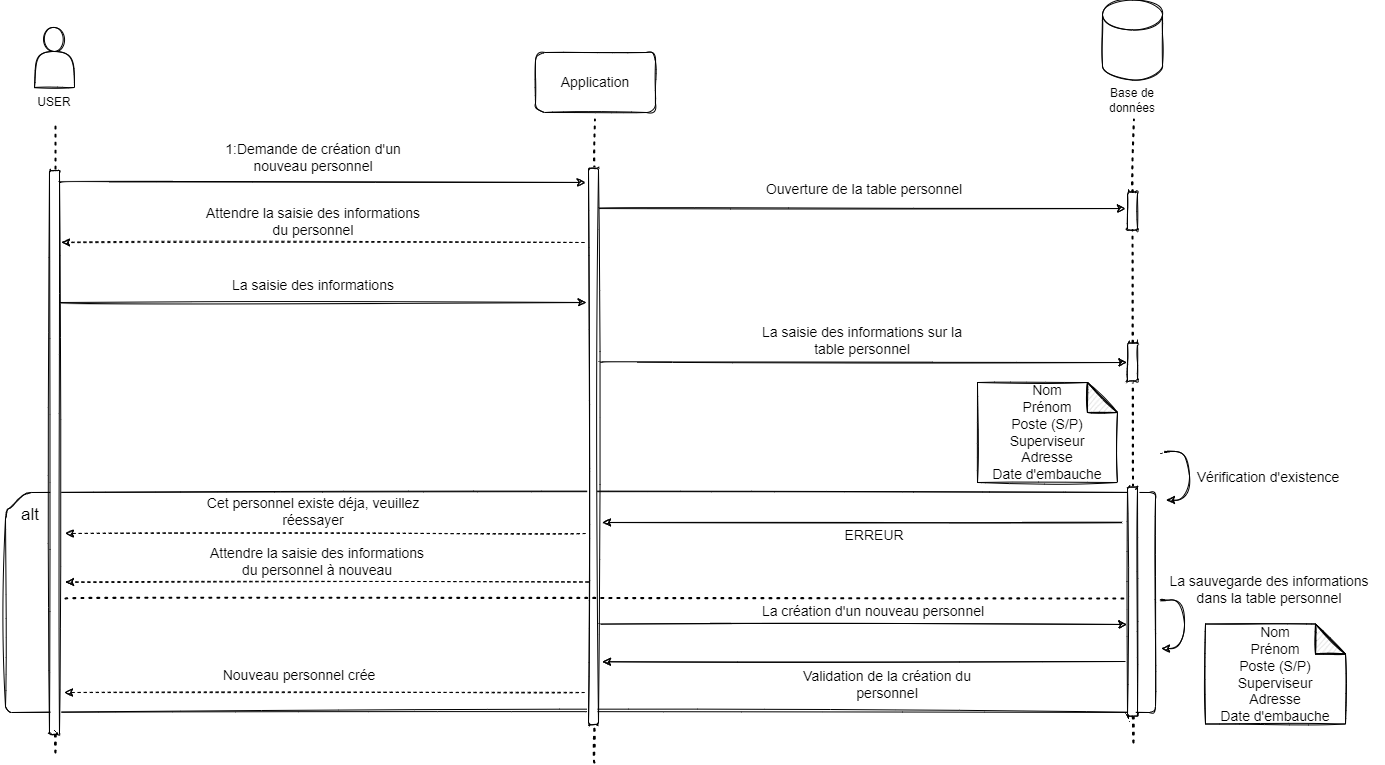

The diagram above was exported from draw.io. Its source (the exported page's mxGraphModel, read from the mxfile embedded in the PNG):
<mxGraphModel dx="2310" dy="1969" grid="1" gridSize="10" guides="1" tooltips="1" connect="1" arrows="1" fold="1" page="1" pageScale="1" pageWidth="827" pageHeight="1169" math="0" shadow="0">
  <root>
    <mxCell id="0" />
    <mxCell id="1" parent="0" />
    <mxCell id="Ys24Mibov3yzz1DglMgT-65" value="" style="verticalLabelPosition=bottom;verticalAlign=top;html=1;shape=card;whiteSpace=wrap;size=20;arcSize=12;rounded=1;sketch=1;" vertex="1" parent="1">
      <mxGeometry x="-10" y="410" width="1150" height="220" as="geometry" />
    </mxCell>
    <mxCell id="Ys24Mibov3yzz1DglMgT-66" value="Application" style="whiteSpace=wrap;html=1;fontSize=14;rounded=1;sketch=1;" vertex="1" parent="1">
      <mxGeometry x="520" y="-30" width="120" height="60" as="geometry" />
    </mxCell>
    <mxCell id="Ys24Mibov3yzz1DglMgT-67" value="" style="endArrow=none;dashed=1;html=1;dashPattern=1 3;strokeWidth=2;sketch=1;curved=1;" edge="1" parent="1">
      <mxGeometry width="50" height="50" relative="1" as="geometry">
        <mxPoint x="40" y="670" as="sourcePoint" />
        <mxPoint x="40" y="40" as="targetPoint" />
      </mxGeometry>
    </mxCell>
    <mxCell id="Ys24Mibov3yzz1DglMgT-68" value="" style="endArrow=none;dashed=1;html=1;dashPattern=1 3;strokeWidth=2;startArrow=none;sketch=1;curved=1;" edge="1" parent="1" source="Ys24Mibov3yzz1DglMgT-70">
      <mxGeometry width="50" height="50" relative="1" as="geometry">
        <mxPoint x="579.41" y="667" as="sourcePoint" />
        <mxPoint x="579.4099999999999" y="37" as="targetPoint" />
      </mxGeometry>
    </mxCell>
    <mxCell id="Ys24Mibov3yzz1DglMgT-69" value="" style="whiteSpace=wrap;html=1;rotation=90;rounded=1;sketch=1;" vertex="1" parent="1">
      <mxGeometry x="-243.05" y="365.18" width="564.07" height="10" as="geometry" />
    </mxCell>
    <mxCell id="Ys24Mibov3yzz1DglMgT-70" value="" style="whiteSpace=wrap;html=1;rotation=90;rounded=1;sketch=1;" vertex="1" parent="1">
      <mxGeometry x="299.81" y="358.95" width="556.38" height="10" as="geometry" />
    </mxCell>
    <mxCell id="Ys24Mibov3yzz1DglMgT-71" value="" style="endArrow=none;dashed=1;html=1;dashPattern=1 3;strokeWidth=2;sketch=1;curved=1;" edge="1" parent="1" target="Ys24Mibov3yzz1DglMgT-70">
      <mxGeometry width="50" height="50" relative="1" as="geometry">
        <mxPoint x="579" y="680" as="sourcePoint" />
        <mxPoint x="579.4099999999999" y="37" as="targetPoint" />
      </mxGeometry>
    </mxCell>
    <mxCell id="Ys24Mibov3yzz1DglMgT-72" value="" style="edgeStyle=orthogonalEdgeStyle;orthogonalLoop=1;jettySize=auto;html=1;fontSize=14;sketch=1;curved=1;" edge="1" parent="1">
      <mxGeometry relative="1" as="geometry">
        <mxPoint x="45" y="100" as="sourcePoint" />
        <mxPoint x="570" y="100" as="targetPoint" />
      </mxGeometry>
    </mxCell>
    <mxCell id="Ys24Mibov3yzz1DglMgT-73" value="1:Demande de création d'un nouveau personnel" style="text;html=1;strokeColor=none;fillColor=none;align=center;verticalAlign=middle;whiteSpace=wrap;fontSize=14;rounded=1;sketch=1;" vertex="1" parent="1">
      <mxGeometry x="183" y="60" width="230" height="30" as="geometry" />
    </mxCell>
    <mxCell id="Ys24Mibov3yzz1DglMgT-74" value="" style="edgeStyle=orthogonalEdgeStyle;orthogonalLoop=1;jettySize=auto;html=1;fontSize=14;dashed=1;sketch=1;curved=1;" edge="1" parent="1">
      <mxGeometry relative="1" as="geometry">
        <mxPoint x="569" y="160" as="sourcePoint" />
        <mxPoint x="46" y="160" as="targetPoint" />
        <Array as="points">
          <mxPoint x="69" y="160" />
        </Array>
      </mxGeometry>
    </mxCell>
    <mxCell id="Ys24Mibov3yzz1DglMgT-75" value="Attendre la saisie des informations du personnel" style="text;html=1;strokeColor=none;fillColor=none;align=center;verticalAlign=middle;whiteSpace=wrap;fontSize=14;rounded=1;sketch=1;" vertex="1" parent="1">
      <mxGeometry x="183" y="124" width="230" height="30" as="geometry" />
    </mxCell>
    <mxCell id="Ys24Mibov3yzz1DglMgT-76" value="" style="edgeStyle=orthogonalEdgeStyle;orthogonalLoop=1;jettySize=auto;html=1;fontSize=14;sketch=1;curved=1;" edge="1" parent="1">
      <mxGeometry relative="1" as="geometry">
        <mxPoint x="46" y="220" as="sourcePoint" />
        <mxPoint x="571" y="220" as="targetPoint" />
      </mxGeometry>
    </mxCell>
    <mxCell id="Ys24Mibov3yzz1DglMgT-77" value="La saisie des informations" style="text;html=1;strokeColor=none;fillColor=none;align=center;verticalAlign=middle;whiteSpace=wrap;fontSize=14;rounded=1;sketch=1;" vertex="1" parent="1">
      <mxGeometry x="183" y="188" width="230" height="30" as="geometry" />
    </mxCell>
    <mxCell id="Ys24Mibov3yzz1DglMgT-78" value="" style="shape=cylinder3;whiteSpace=wrap;html=1;boundedLbl=1;backgroundOutline=1;size=15;rounded=1;sketch=1;" vertex="1" parent="1">
      <mxGeometry x="1087" y="-82.5" width="60" height="80" as="geometry" />
    </mxCell>
    <mxCell id="Ys24Mibov3yzz1DglMgT-79" value="Base de données" style="text;html=1;strokeColor=none;fillColor=none;align=center;verticalAlign=middle;whiteSpace=wrap;rounded=1;sketch=1;" vertex="1" parent="1">
      <mxGeometry x="1087" y="2.5" width="60" height="30" as="geometry" />
    </mxCell>
    <mxCell id="Ys24Mibov3yzz1DglMgT-80" value="" style="shape=actor;whiteSpace=wrap;html=1;rounded=1;sketch=1;" vertex="1" parent="1">
      <mxGeometry x="19" y="-55" width="40" height="60" as="geometry" />
    </mxCell>
    <mxCell id="Ys24Mibov3yzz1DglMgT-81" value="USER" style="text;html=1;strokeColor=none;fillColor=none;align=center;verticalAlign=middle;whiteSpace=wrap;rounded=1;sketch=1;" vertex="1" parent="1">
      <mxGeometry x="9" y="5" width="60" height="30" as="geometry" />
    </mxCell>
    <mxCell id="Ys24Mibov3yzz1DglMgT-82" value="" style="whiteSpace=wrap;html=1;rotation=90;rounded=1;sketch=1;" vertex="1" parent="1">
      <mxGeometry x="1097.99" y="123.53" width="38.04" height="10" as="geometry" />
    </mxCell>
    <mxCell id="Ys24Mibov3yzz1DglMgT-83" value="" style="endArrow=none;dashed=1;html=1;dashPattern=1 3;strokeWidth=2;sketch=1;curved=1;" edge="1" parent="1" target="Ys24Mibov3yzz1DglMgT-82">
      <mxGeometry width="50" height="50" relative="1" as="geometry">
        <mxPoint x="1118" y="660" as="sourcePoint" />
        <mxPoint x="1118.4099999999999" y="37" as="targetPoint" />
      </mxGeometry>
    </mxCell>
    <mxCell id="Ys24Mibov3yzz1DglMgT-84" value="" style="endArrow=none;dashed=1;html=1;dashPattern=1 3;strokeWidth=2;startArrow=none;sketch=1;curved=1;" edge="1" parent="1" source="Ys24Mibov3yzz1DglMgT-82">
      <mxGeometry width="50" height="50" relative="1" as="geometry">
        <mxPoint x="1118.4099999999999" y="667" as="sourcePoint" />
        <mxPoint x="1118.4099999999999" y="37" as="targetPoint" />
      </mxGeometry>
    </mxCell>
    <mxCell id="Ys24Mibov3yzz1DglMgT-85" value="" style="edgeStyle=orthogonalEdgeStyle;orthogonalLoop=1;jettySize=auto;html=1;fontSize=14;sketch=1;curved=1;" edge="1" parent="1">
      <mxGeometry relative="1" as="geometry">
        <mxPoint x="585" y="126" as="sourcePoint" />
        <mxPoint x="1110" y="126" as="targetPoint" />
      </mxGeometry>
    </mxCell>
    <mxCell id="Ys24Mibov3yzz1DglMgT-86" value="Ouverture de la table personnel" style="text;html=1;strokeColor=none;fillColor=none;align=center;verticalAlign=middle;whiteSpace=wrap;fontSize=14;rounded=1;sketch=1;" vertex="1" parent="1">
      <mxGeometry x="734" y="92" width="230" height="30" as="geometry" />
    </mxCell>
    <mxCell id="Ys24Mibov3yzz1DglMgT-87" value="" style="edgeStyle=orthogonalEdgeStyle;orthogonalLoop=1;jettySize=auto;html=1;fontSize=14;sketch=1;curved=1;" edge="1" parent="1">
      <mxGeometry relative="1" as="geometry">
        <mxPoint x="586.5" y="280" as="sourcePoint" />
        <mxPoint x="1111.5" y="280" as="targetPoint" />
      </mxGeometry>
    </mxCell>
    <mxCell id="Ys24Mibov3yzz1DglMgT-88" value="La saisie des informations sur la table personnel" style="text;html=1;strokeColor=none;fillColor=none;align=center;verticalAlign=middle;whiteSpace=wrap;fontSize=14;rounded=1;sketch=1;" vertex="1" parent="1">
      <mxGeometry x="732" y="243" width="230" height="30" as="geometry" />
    </mxCell>
    <mxCell id="Ys24Mibov3yzz1DglMgT-89" value="Nom&lt;br&gt;Prénom&lt;br&gt;Poste (S/P)&lt;br&gt;Superviseur&lt;br&gt;Adresse&lt;br&gt;Date d'embauche" style="shape=note;whiteSpace=wrap;html=1;backgroundOutline=1;darkOpacity=0.05;fontSize=14;rounded=1;sketch=1;" vertex="1" parent="1">
      <mxGeometry x="962" y="300" width="140" height="100" as="geometry" />
    </mxCell>
    <mxCell id="Ys24Mibov3yzz1DglMgT-90" value="" style="edgeStyle=orthogonalEdgeStyle;orthogonalLoop=1;jettySize=auto;html=1;fontSize=14;sketch=1;curved=1;" edge="1" parent="1">
      <mxGeometry relative="1" as="geometry">
        <mxPoint x="586.5" y="542" as="sourcePoint" />
        <mxPoint x="1111.5" y="542" as="targetPoint" />
      </mxGeometry>
    </mxCell>
    <mxCell id="Ys24Mibov3yzz1DglMgT-91" value="La création d'un nouveau personnel" style="text;html=1;strokeColor=none;fillColor=none;align=center;verticalAlign=middle;whiteSpace=wrap;fontSize=14;rounded=1;sketch=1;" vertex="1" parent="1">
      <mxGeometry x="742.5" y="514" width="230" height="30" as="geometry" />
    </mxCell>
    <mxCell id="Ys24Mibov3yzz1DglMgT-92" value="" style="edgeStyle=orthogonalEdgeStyle;orthogonalLoop=1;jettySize=auto;html=1;fontSize=14;entryX=0.821;entryY=-0.5;entryDx=0;entryDy=0;entryPerimeter=0;sketch=1;curved=1;" edge="1" parent="1">
      <mxGeometry relative="1" as="geometry">
        <mxPoint x="1149" y="517.4700000000003" as="sourcePoint" />
        <mxPoint x="1146" y="565.9470000000001" as="targetPoint" />
        <Array as="points">
          <mxPoint x="1140" y="517.47" />
          <mxPoint x="1169" y="517.47" />
          <mxPoint x="1169" y="565.47" />
        </Array>
      </mxGeometry>
    </mxCell>
    <mxCell id="Ys24Mibov3yzz1DglMgT-93" value="La sauvegarde des informations dans la table personnel" style="text;html=1;strokeColor=none;fillColor=none;align=center;verticalAlign=middle;whiteSpace=wrap;fontSize=14;rounded=1;sketch=1;" vertex="1" parent="1">
      <mxGeometry x="1139" y="492" width="230" height="30" as="geometry" />
    </mxCell>
    <mxCell id="Ys24Mibov3yzz1DglMgT-94" value="Nom&lt;br&gt;Prénom&lt;br&gt;Poste (S/P)&lt;br&gt;Superviseur&lt;br&gt;Adresse&lt;br&gt;Date d'embauche" style="shape=note;whiteSpace=wrap;html=1;backgroundOutline=1;darkOpacity=0.05;fontSize=14;rounded=1;sketch=1;" vertex="1" parent="1">
      <mxGeometry x="1190" y="541.5" width="140" height="100" as="geometry" />
    </mxCell>
    <mxCell id="Ys24Mibov3yzz1DglMgT-95" value="" style="edgeStyle=orthogonalEdgeStyle;orthogonalLoop=1;jettySize=auto;html=1;fontSize=14;entryX=0.968;entryY=-0.4;entryDx=0;entryDy=0;entryPerimeter=0;sketch=1;curved=1;" edge="1" parent="1">
      <mxGeometry relative="1" as="geometry">
        <mxPoint x="1110" y="579" as="sourcePoint" />
        <mxPoint x="587" y="579.2799999999997" as="targetPoint" />
        <Array as="points">
          <mxPoint x="850" y="579" />
          <mxPoint x="850" y="579" />
        </Array>
      </mxGeometry>
    </mxCell>
    <mxCell id="Ys24Mibov3yzz1DglMgT-96" value="Validation de la création du personnel" style="text;html=1;strokeColor=none;fillColor=none;align=center;verticalAlign=middle;whiteSpace=wrap;fontSize=14;rounded=1;sketch=1;" vertex="1" parent="1">
      <mxGeometry x="757" y="586.5" width="230" height="30" as="geometry" />
    </mxCell>
    <mxCell id="Ys24Mibov3yzz1DglMgT-97" value="" style="edgeStyle=orthogonalEdgeStyle;orthogonalLoop=1;jettySize=auto;html=1;fontSize=14;sketch=1;curved=1;dashed=1;" edge="1" parent="1">
      <mxGeometry relative="1" as="geometry">
        <mxPoint x="569" y="610" as="sourcePoint" />
        <mxPoint x="49" y="610" as="targetPoint" />
        <Array as="points">
          <mxPoint x="489" y="610" />
          <mxPoint x="489" y="610" />
        </Array>
      </mxGeometry>
    </mxCell>
    <mxCell id="Ys24Mibov3yzz1DglMgT-98" value="Nouveau personnel crée" style="text;html=1;strokeColor=none;fillColor=none;align=center;verticalAlign=middle;whiteSpace=wrap;fontSize=14;rounded=1;sketch=1;" vertex="1" parent="1">
      <mxGeometry x="169" y="578" width="230" height="30" as="geometry" />
    </mxCell>
    <mxCell id="Ys24Mibov3yzz1DglMgT-99" value="" style="endArrow=none;dashed=1;html=1;dashPattern=1 3;strokeWidth=2;rounded=0;sketch=1;curved=1;entryX=0.526;entryY=0.915;entryDx=0;entryDy=0;entryPerimeter=0;" edge="1" parent="1">
      <mxGeometry width="50" height="50" relative="1" as="geometry">
        <mxPoint x="50" y="516" as="sourcePoint" />
        <mxPoint x="1112.8550000000005" y="516.00214" as="targetPoint" />
      </mxGeometry>
    </mxCell>
    <mxCell id="Ys24Mibov3yzz1DglMgT-101" value="" style="edgeStyle=orthogonalEdgeStyle;orthogonalLoop=1;jettySize=auto;html=1;fontSize=14;entryX=0.821;entryY=-0.5;entryDx=0;entryDy=0;entryPerimeter=0;sketch=1;curved=1;" edge="1" parent="1">
      <mxGeometry relative="1" as="geometry">
        <mxPoint x="1154" y="369" as="sourcePoint" />
        <mxPoint x="1151" y="417.47699999999986" as="targetPoint" />
        <Array as="points">
          <mxPoint x="1145" y="368.9999999999998" />
          <mxPoint x="1174" y="368.9999999999998" />
          <mxPoint x="1174" y="416.9999999999998" />
        </Array>
      </mxGeometry>
    </mxCell>
    <mxCell id="Ys24Mibov3yzz1DglMgT-102" value="Vérification d'existence" style="text;html=1;strokeColor=none;fillColor=none;align=center;verticalAlign=middle;whiteSpace=wrap;fontSize=14;rounded=1;sketch=1;" vertex="1" parent="1">
      <mxGeometry x="1161" y="380" width="184" height="30" as="geometry" />
    </mxCell>
    <mxCell id="Ys24Mibov3yzz1DglMgT-103" value="&lt;font style=&quot;font-size: 17px&quot;&gt;alt&lt;/font&gt;" style="text;html=1;strokeColor=none;fillColor=none;align=center;verticalAlign=middle;whiteSpace=wrap;rounded=0;sketch=1;" vertex="1" parent="1">
      <mxGeometry x="-15" y="418" width="60" height="30" as="geometry" />
    </mxCell>
    <mxCell id="Ys24Mibov3yzz1DglMgT-105" value="" style="edgeStyle=orthogonalEdgeStyle;orthogonalLoop=1;jettySize=auto;html=1;fontSize=14;sketch=1;curved=1;" edge="1" parent="1">
      <mxGeometry relative="1" as="geometry">
        <mxPoint x="1107" y="440" as="sourcePoint" />
        <mxPoint x="587" y="440" as="targetPoint" />
        <Array as="points">
          <mxPoint x="1027" y="440" />
          <mxPoint x="1027" y="440" />
        </Array>
      </mxGeometry>
    </mxCell>
    <mxCell id="Ys24Mibov3yzz1DglMgT-106" value="" style="edgeStyle=orthogonalEdgeStyle;orthogonalLoop=1;jettySize=auto;html=1;fontSize=14;sketch=1;curved=1;dashed=1;" edge="1" parent="1">
      <mxGeometry relative="1" as="geometry">
        <mxPoint x="569.9999999999995" y="451" as="sourcePoint" />
        <mxPoint x="50" y="451" as="targetPoint" />
        <Array as="points">
          <mxPoint x="490" y="451" />
          <mxPoint x="490" y="451" />
        </Array>
      </mxGeometry>
    </mxCell>
    <mxCell id="Ys24Mibov3yzz1DglMgT-107" value="ERREUR&amp;nbsp;" style="text;html=1;strokeColor=none;fillColor=none;align=center;verticalAlign=middle;whiteSpace=wrap;fontSize=14;rounded=1;sketch=1;" vertex="1" parent="1">
      <mxGeometry x="745.81" y="438" width="230" height="30" as="geometry" />
    </mxCell>
    <mxCell id="Ys24Mibov3yzz1DglMgT-108" value="Cet personnel existe déja, veuillez réessayer" style="text;html=1;strokeColor=none;fillColor=none;align=center;verticalAlign=middle;whiteSpace=wrap;fontSize=14;rounded=1;sketch=1;" vertex="1" parent="1">
      <mxGeometry x="183" y="413.5" width="230" height="30" as="geometry" />
    </mxCell>
    <mxCell id="Ys24Mibov3yzz1DglMgT-109" value="" style="whiteSpace=wrap;html=1;rotation=90;rounded=1;sketch=1;" vertex="1" parent="1">
      <mxGeometry x="1097.99" y="274.53" width="38.04" height="10" as="geometry" />
    </mxCell>
    <mxCell id="Ys24Mibov3yzz1DglMgT-110" value="" style="whiteSpace=wrap;html=1;rotation=90;rounded=1;sketch=1;" vertex="1" parent="1">
      <mxGeometry x="1002.51" y="514.02" width="229" height="10" as="geometry" />
    </mxCell>
    <mxCell id="Ys24Mibov3yzz1DglMgT-112" value="" style="edgeStyle=orthogonalEdgeStyle;orthogonalLoop=1;jettySize=auto;html=1;fontSize=14;dashed=1;sketch=1;curved=1;" edge="1" parent="1">
      <mxGeometry relative="1" as="geometry">
        <mxPoint x="573" y="499.5" as="sourcePoint" />
        <mxPoint x="50" y="499.5" as="targetPoint" />
        <Array as="points">
          <mxPoint x="73" y="499.5" />
        </Array>
      </mxGeometry>
    </mxCell>
    <mxCell id="Ys24Mibov3yzz1DglMgT-113" value="Attendre la saisie des informations du personnel à nouveau" style="text;html=1;strokeColor=none;fillColor=none;align=center;verticalAlign=middle;whiteSpace=wrap;fontSize=14;rounded=1;sketch=1;" vertex="1" parent="1">
      <mxGeometry x="187" y="463.5" width="230" height="30" as="geometry" />
    </mxCell>
  </root>
</mxGraphModel>